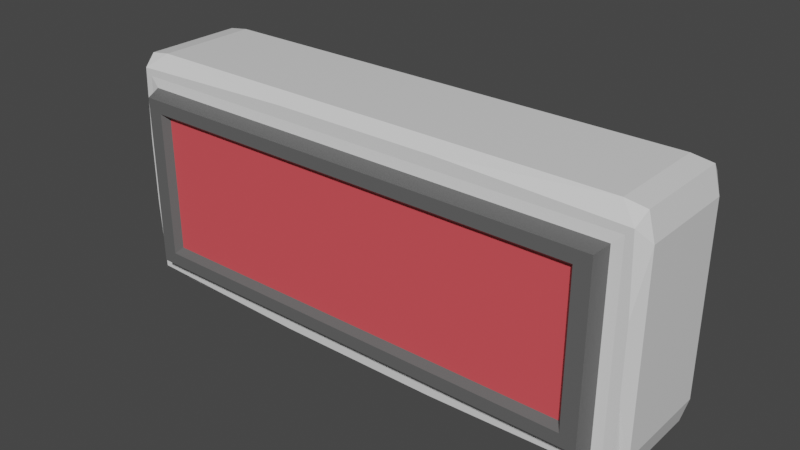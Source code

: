 # Source: Breakout_Block.blend  (saved by Blender 2.91.10; exported with 4.5.12 LTS)
import bpy
from mathutils import Matrix  # noqa: F401  (used for matrix-valued properties, if any)

bpy.ops.wm.read_factory_settings(use_empty=True)
scene = bpy.context.scene
scene.name = 'Scene'

# ---- collections
col_collection = bpy.data.collections.new('Collection'); scene.collection.children.link(col_collection)

# ---- materials (node trees are filled in below, after node groups)
mat_base = bpy.data.materials.new('Base')
mat_base.alpha_threshold = 0.0
mat_base.use_backface_culling = True
mat_base.use_transparent_shadow = False
mat_base.line_color = (0.0, 0.0, 0.0, 1.0)
mat_outline = bpy.data.materials.new('Outline')
mat_outline.use_backface_culling = True
mat_outline.use_transparent_shadow = False
mat_inside = bpy.data.materials.new('Inside')
mat_inside.use_backface_culling = True
mat_inside.use_transparent_shadow = False

# ---- material node trees
mat_base.use_nodes = True; mat_base.node_tree.nodes.clear()
_N = mat_base.node_tree.nodes; _L = mat_base.node_tree.links
n0 = _N.new('ShaderNodeOutputMaterial'); n0.name = 'Material Output'; n0.location = (300, 300)
n1 = _N.new('ShaderNodeBsdfPrincipled'); n1.name = 'Principled BSDF'; n1.location = (10, 300)
n1.distribution = 'GGX'
n1.subsurface_method = 'BURLEY'
n1.inputs[2].default_value = 0.4
n1.inputs[3].default_value = 1.45
n1.inputs[27].default_value = (0.0, 0.0, 0.0, 1.0)
n1.inputs[28].default_value = 1.0
_L.new(n1.outputs[0], n0.inputs[0])
n0.is_active_output = True
mat_outline.use_nodes = True; mat_outline.node_tree.nodes.clear()
_N = mat_outline.node_tree.nodes; _L = mat_outline.node_tree.links
n0 = _N.new('ShaderNodeBsdfPrincipled'); n0.name = 'Principled BSDF'; n0.location = (10, 300)
n0.distribution = 'GGX'
n0.subsurface_method = 'BURLEY'
n0.inputs[0].default_value = (0.1193, 0.1193, 0.1193, 1.0)
n0.inputs[3].default_value = 1.45
n0.inputs[27].default_value = (0.0, 0.0, 0.0, 1.0)
n0.inputs[28].default_value = 1.0
n1 = _N.new('ShaderNodeOutputMaterial'); n1.name = 'Material Output'; n1.location = (300, 300)
_L.new(n0.outputs[0], n1.inputs[0])
n1.is_active_output = True
mat_inside.use_nodes = True; mat_inside.node_tree.nodes.clear()
_N = mat_inside.node_tree.nodes; _L = mat_inside.node_tree.links
n0 = _N.new('ShaderNodeBsdfPrincipled'); n0.name = 'Principled BSDF'; n0.location = (10, 300)
n0.distribution = 'GGX'
n0.subsurface_method = 'BURLEY'
n0.inputs[0].default_value = (0.8, 0.08666, 0.09981, 1.0)
n0.inputs[3].default_value = 1.45
n0.inputs[27].default_value = (0.0, 0.0, 0.0, 1.0)
n0.inputs[28].default_value = 1.0
n1 = _N.new('ShaderNodeOutputMaterial'); n1.name = 'Material Output'; n1.location = (300, 300)
_L.new(n0.outputs[0], n1.inputs[0])
n1.is_active_output = True

# ---- world
world_world = bpy.data.worlds.new('World'); scene.world = world_world
world_world.use_nodes = True; world_world.node_tree.nodes.clear()
_N = world_world.node_tree.nodes; _L = world_world.node_tree.links
n0 = _N.new('ShaderNodeOutputWorld'); n0.name = 'World Output'; n0.location = (300, 300)
n1 = _N.new('ShaderNodeBackground'); n1.name = 'Background'; n1.location = (10, 300)
n1.inputs[0].default_value = (0.05088, 0.05088, 0.05088, 1.0)
_L.new(n1.outputs[0], n0.inputs[0])
n0.is_active_output = True
world_world.color = (0.05088, 0.05088, 0.05088)
world_world.use_sun_shadow = False
world_world.sun_shadow_jitter_overblur = 0.0

# ---- meshes
me_cube = bpy.data.meshes.new('Cube')
me_cube.from_pydata([(2.0, -0.4972, 0.7914), (2.0, -0.4972, -0.7914), (-2.0, -0.4972, 0.7914), (-2.0, -0.4972, -0.7914), (-2.0, -0.4972, -0.2638), (-2.0, -0.4972, 0.2638), (2.0, -0.4972, 0.2638), (2.0, -0.4972, -0.2638), (0.6667, -0.4972, 0.7914), (-0.6667, -0.4972, 0.7914), (-0.6667, -0.4972, -0.7914), (0.6667, -0.4972, -0.7914), (1.925, -0.5065, -0.7166), (-1.925, -0.5065, -0.7166), (1.925, -0.5065, 0.7166), (-1.925, -0.5065, 0.7166), (1.726, -0.5729, -0.5377), (-1.726, -0.5729, -0.5377), (1.726, -0.5729, 0.5377), (-1.726, -0.5729, 0.5377), (1.89, -0.6268, -0.6826), (-1.89, -0.6268, -0.6826), (1.89, -0.6268, 0.6826), (-1.89, -0.6268, 0.6826), (1.767, -0.6268, -0.5819), (-1.767, -0.6268, -0.5819), (1.767, -0.6268, 0.5819), (-1.767, -0.6268, 0.5819), (-2.053, -0.4972, -0.8453), (2.053, -0.4972, 0.8453), (2.077, -0.4972, -0.2638), (2.077, -0.4972, 0.2638), (-0.6603, -0.4972, -0.888), (0.6603, -0.4972, -0.888), (0.6603, -0.4972, 0.888), (-0.6603, -0.4972, 0.888), (-2.053, -0.4972, 0.8453), (2.053, -0.4972, -0.8453), (-2.077, -0.4972, -0.2638), (-2.077, -0.4972, 0.2638), (-2.078, 0.0, -0.9323), (2.078, 0.0, 0.9323), (-2.078, 0.0, 0.9323), (2.078, 0.0, -0.9323), (2.131, 0.0, -0.7328), (2.131, 0.0, 0.7328), (-2.131, 0.0, -0.7328), (-2.131, 0.0, 0.7328), (-1.914, 0.0, -0.9562), (1.914, 0.0, -0.9562), (1.914, 0.0, 0.9562), (-1.914, 0.0, 0.9562), (-2.078, -0.3962, -0.9323), (2.078, -0.3962, 0.9323), (2.131, -0.3962, -0.7328), (2.131, -0.3962, 0.7328), (-1.914, -0.3962, -0.9562), (1.914, -0.3962, -0.9562), (1.914, -0.3962, 0.9562), (-1.914, -0.3962, 0.9562), (-2.078, -0.3962, 0.9323), (2.078, -0.3962, -0.9323), (-2.131, -0.3962, -0.7328), (-2.131, -0.3962, 0.7328)], [(1, 12), (3, 13), (28, 62), (37, 54), (2, 15), (28, 56), (0, 14), (37, 57)], [(35, 36, 2, 9), (15, 9, 2, 5), (33, 37, 1, 11), (31, 29, 0, 6), (37, 30, 7, 1), (30, 31, 6, 7), (10, 13, 4, 3), (13, 15, 5, 4), (7, 6, 14, 12), (18, 16, 24, 26), (1, 7, 12, 11), (11, 12, 13, 10), (28, 32, 10, 3), (32, 33, 11, 10), (6, 0, 8, 14), (14, 8, 9, 15), (29, 34, 8, 0), (34, 35, 9, 8), (16, 18, 19, 17), (13, 12, 20, 21), (19, 18, 26, 27), (16, 17, 25, 24), (23, 21, 25, 27), (22, 23, 27, 26), (21, 20, 24, 25), (20, 22, 26, 24), (17, 19, 27, 25), (14, 15, 23, 22), (12, 14, 22, 20), (15, 13, 21, 23), (55, 29, 31), (28, 38, 62, 52), (5, 2, 36, 39), (3, 4, 38, 28), (4, 5, 39, 38), (30, 37, 61, 54), (60, 36, 59), (31, 30, 54, 55), (32, 28, 52, 56), (62, 63, 47, 46), (52, 62, 46, 40), (63, 60, 42, 47), (50, 51, 59, 58), (41, 50, 58, 53), (48, 49, 57, 56), (40, 48, 56, 52), (44, 45, 55, 54), (43, 44, 54, 61), (45, 41, 53, 55), (49, 43, 61, 57), (51, 42, 60, 59), (38, 39, 63, 62), (37, 33, 57, 61), (35, 34, 58, 59), (35, 59, 36), (29, 55, 53), (33, 32, 56, 57), (60, 63, 36), (63, 39, 36), (29, 53, 58), (29, 58, 34)])
me_cube.polygons.foreach_set('material_index', [0, 0, 0, 0, 0, 0, 0, 0, 0, 1, 0, 0, 0, 0, 0, 0, 0, 0, 2, 1, 1, 1, 1, 1, 1, 1, 1, 1, 1, 1, 0, 0, 0, 0, 0, 0, 0, 0, 0, 0, 0, 0, 0, 0, 0, 0, 0, 0, 0, 0, 0, 0, 0, 0, 0, 0, 0, 0, 0, 0, 0])
_uv = me_cube.uv_layers.new(name='UVMap')
_uv.uv.foreach_set('vector', [0.3182, 0.4903, 0.3105, 0.7397, 0.3008, 0.7303, 0.3008, 0.4914, 0.2875, 0.7169, 0.3008, 0.4914, 0.3008, 0.7303, 0.2063, 0.7303, 0.0, 0.2537, 0.007655, 0.004314, 0.01731, 0.01374, 0.01731, 0.2526, 0.2063, 0.0, 0.3105, 0.004314, 0.3008, 0.01374, 0.2063, 0.01374, 0.007655, 0.004314, 0.1118, 0.0, 0.1118, 0.01374, 0.01731, 0.01374, 0.1118, 0.0, 0.2063, 0.0, 0.2063, 0.01374, 0.1118, 0.01374, 0.01731, 0.4914, 0.0307, 0.7169, 0.1118, 0.7303, 0.01731, 0.7303, 0.0307, 0.7169, 0.2875, 0.7169, 0.2063, 0.7303, 0.1118, 0.7303, 0.1118, 0.01374, 0.2063, 0.01374, 0.2875, 0.02713, 0.0307, 0.02713, 0.7428, 0.8184, 0.7428, 0.6259, 0.7538, 0.6182, 0.7538, 0.8265, 0.01731, 0.01374, 0.1118, 0.01374, 0.0307, 0.02713, 0.01731, 0.2526, 0.01731, 0.2526, 0.0307, 0.02713, 0.0307, 0.7169, 0.01731, 0.4914, 0.007655, 0.7397, 0.0, 0.4903, 0.01731, 0.4914, 0.01731, 0.7303, 0.0, 0.4903, 0.0, 0.2537, 0.01731, 0.2526, 0.01731, 0.4914, 0.2063, 0.01374, 0.3008, 0.01374, 0.3008, 0.2526, 0.2875, 0.02713, 0.2875, 0.02713, 0.3008, 0.2526, 0.3008, 0.4914, 0.2875, 0.7169, 0.3105, 0.004314, 0.3182, 0.2537, 0.3008, 0.2526, 0.3008, 0.01374, 0.3182, 0.2537, 0.3182, 0.4903, 0.3008, 0.4914, 0.3008, 0.2526, 0.7553, 0.6182, 0.5627, 0.6182, 0.5627, 0.0, 0.7553, 0.0, 0.9796, 0.0, 0.9796, 0.6897, 0.9577, 0.6834, 0.9577, 0.006338, 0.9796, 0.6256, 0.9796, 0.0074, 0.9898, 0.0, 0.9898, 0.633, 1.0, 0.0074, 1.0, 0.6256, 0.9898, 0.633, 0.9898, 0.0, 0.3182, 0.0, 0.5627, 0.0, 0.5447, 0.02202, 0.3362, 0.02202, 0.3182, 0.6771, 0.3182, 0.0, 0.3362, 0.02202, 0.3362, 0.655, 0.5627, 0.0, 0.5627, 0.6771, 0.5447, 0.655, 0.5447, 0.02202, 0.5627, 0.6771, 0.3182, 0.6771, 0.3362, 0.655, 0.5447, 0.655, 0.3629, 0.8777, 0.3629, 0.6852, 0.3739, 0.6771, 0.3739, 0.8854, 0.9577, 0.0, 0.9577, 0.6897, 0.9358, 0.6834, 0.9358, 0.006338, 0.3406, 0.6771, 0.3406, 0.9336, 0.3182, 0.9276, 0.3182, 0.6832, 0.3629, 0.6771, 0.3629, 0.9336, 0.3406, 0.9274, 0.3406, 0.6831, 0.6322, 0.6549, 0.6528, 0.6344, 0.6519, 0.7386, 0.6528, 0.937, 0.6537, 0.833, 0.6734, 0.9172, 0.6714, 0.9526, 0.2063, 0.7303, 0.3008, 0.7303, 0.3105, 0.7397, 0.2063, 0.744, 0.01731, 0.7303, 0.1118, 0.7303, 0.1118, 0.744, 0.007655, 0.7397, 0.1118, 0.7303, 0.2063, 0.7303, 0.2063, 0.744, 0.1118, 0.744, 0.6519, 0.833, 0.6528, 0.937, 0.6341, 0.9526, 0.6322, 0.9172, 0.8647, 0.7446, 0.8456, 0.74, 0.865, 0.7152, 0.6519, 0.7386, 0.6519, 0.833, 0.6322, 0.9172, 0.6322, 0.6549, 0.845, 0.4906, 0.8456, 0.74, 0.8264, 0.7446, 0.8262, 0.7152, 0.6734, 0.9172, 0.6734, 0.6549, 0.7428, 0.6543, 0.7428, 0.9166, 0.6714, 0.9526, 0.6734, 0.9172, 0.7428, 0.9166, 0.7409, 0.952, 0.6734, 0.6549, 0.6714, 0.6188, 0.7409, 0.6182, 0.7428, 0.6543, 0.9358, 0.0294, 0.9358, 0.7152, 0.865, 0.7152, 0.865, 0.0294, 0.9355, 0.0, 0.9358, 0.0294, 0.865, 0.0294, 0.8647, 0.0, 0.7553, 0.7152, 0.7553, 0.0294, 0.8262, 0.0294, 0.8262, 0.7152, 0.7556, 0.7446, 0.7553, 0.7152, 0.8262, 0.7152, 0.8264, 0.7446, 0.5627, 0.9166, 0.5627, 0.6543, 0.6322, 0.6549, 0.6322, 0.9172, 0.5647, 0.952, 0.5627, 0.9166, 0.6322, 0.9172, 0.6341, 0.9526, 0.5627, 0.6543, 0.5647, 0.6182, 0.6341, 0.6188, 0.6322, 0.6549, 0.7553, 0.0294, 0.7556, 0.0, 0.8264, 0.0, 0.8262, 0.0294, 0.9358, 0.7152, 0.9355, 0.7446, 0.8647, 0.7446, 0.865, 0.7152, 0.6537, 0.833, 0.6537, 0.7386, 0.6734, 0.6549, 0.6734, 0.9172, 0.8456, 0.004593, 0.845, 0.254, 0.8262, 0.0294, 0.8264, 0.0, 0.8461, 0.4906, 0.8461, 0.254, 0.865, 0.0294, 0.865, 0.7152, 0.8461, 0.4906, 0.865, 0.7152, 0.8456, 0.74, 0.6528, 0.6344, 0.6322, 0.6549, 0.6341, 0.6188, 0.845, 0.254, 0.845, 0.4906, 0.8262, 0.7152, 0.8262, 0.0294, 0.6714, 0.6188, 0.6734, 0.6549, 0.6528, 0.6344, 0.6734, 0.6549, 0.6537, 0.7386, 0.6528, 0.6344, 0.8456, 0.004593, 0.8647, 0.0, 0.865, 0.0294, 0.8456, 0.004593, 0.865, 0.0294, 0.8461, 0.254])
me_cube.materials.append(mat_base)
me_cube.materials.append(mat_outline)
me_cube.materials.append(mat_inside)
me_cube.use_remesh_preserve_volume = False
me_cube.use_remesh_preserve_attributes = False
me_cube.use_mirror_vertex_groups = False
me_cube.update()

# ---- objects
ob_cube = bpy.data.objects.new('Cube', me_cube)

# ---- transforms, parenting, visibility, modifiers, constraints
ob_cube.location = (0.0, 0.0, 0.0)
ob_cube.lock_rotations_4d = False
ob_cube.empty_display_type = 'ARROWS'
ob_cube.lineart.crease_threshold = 0.0
_m = ob_cube.modifiers.new('Mirror', 'MIRROR')
_m.use_axis = (False, True, False)

# ---- collection membership
col_collection.objects.link(ob_cube)

# ---- scene / render settings (as saved in the file)
scene.frame_start = 1; scene.frame_end = 250; scene.frame_set(1)
scene.render.engine = 'BLENDER_EEVEE_NEXT'
scene.cycles.use_denoising = False
scene.cycles.samples = 128
scene.cycles.sampling_pattern = 'TABULATED_SOBOL'
scene.cycles.use_adaptive_sampling = False
scene.cycles.use_light_tree = False
scene.view_settings.view_transform = 'Filmic'
bpy.context.view_layer.update()

# ---- added for rendering (the .blend has no active camera and no usable light): camera, sun
cam_auto = bpy.data.cameras.new('AutoCamera')
cam_auto.lens = 50.0
cam_auto.sensor_width = 36.0
cam_auto.clip_end = 1000.0
ob_auto_camera = bpy.data.objects.new('AutoCamera', cam_auto)
scene.collection.objects.link(ob_auto_camera)
ob_auto_camera.location = (4.47552, -5.37063, 3.58042)
ob_auto_camera.rotation_euler = (1.09748, -7.21219e-08, 0.694738)
scene.camera = ob_auto_camera
light_auto_sun = bpy.data.lights.new('AutoSun', 'SUN')
light_auto_sun.energy = 3.0
light_auto_sun.angle = 0.0523599
ob_auto_sun = bpy.data.objects.new('AutoSun', light_auto_sun)
scene.collection.objects.link(ob_auto_sun)
ob_auto_sun.rotation_euler = (0.872665, 0.174533, 0.523599)
bpy.context.view_layer.update()

